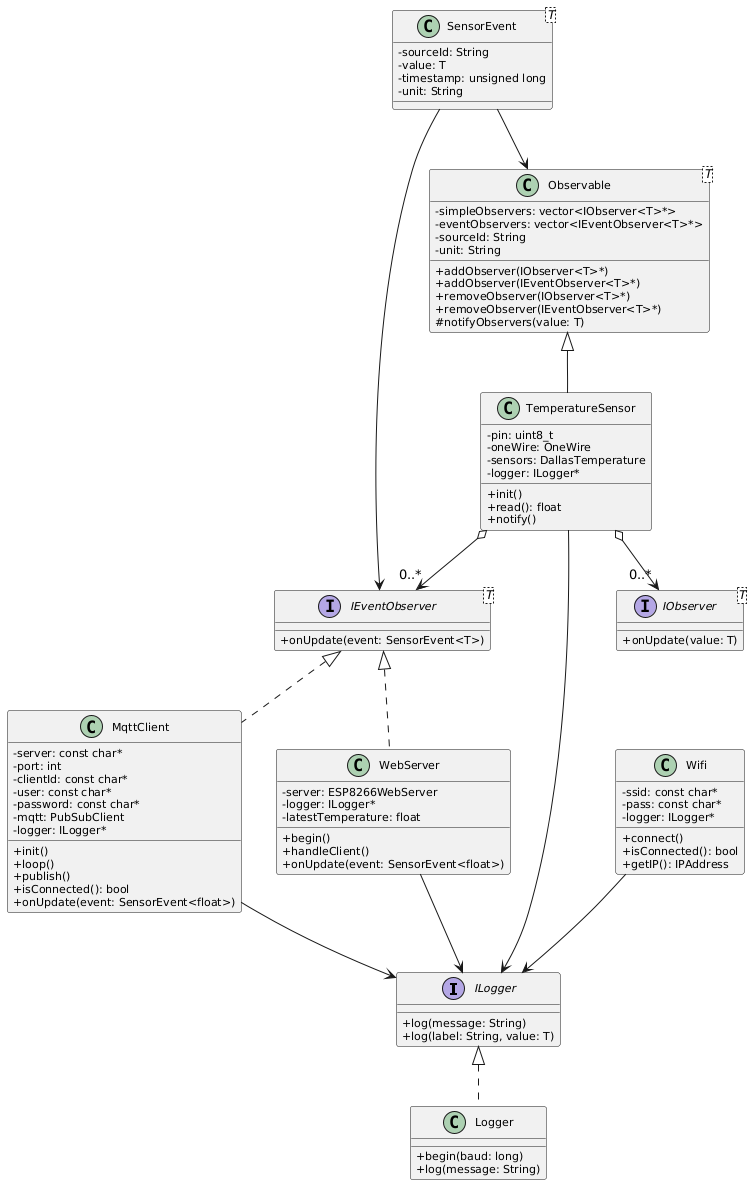

The diagram above was rendered by PlantUML. Its source (embedded in the PNG):
@startuml
' Ustawienia
skinparam classAttributeIconSize 0
skinparam classFontSize 12
skinparam classAttributeFontSize 11
skinparam classMethodFontSize 11

' INTERFEJSY
interface ILogger {
    +log(message: String)
    +log(label: String, value: T)
}

interface IObserver<T> {
    +onUpdate(value: T)
}

interface IEventObserver<T> {
    +onUpdate(event: SensorEvent<T>)
}

' STRUKTURY
class SensorEvent<T> {
    - sourceId: String
    - value: T
    - timestamp: unsigned long
    - unit: String
}

' KLASA SZABLONOWA
class Observable<T> {
    - simpleObservers: vector<IObserver<T>*>
    - eventObservers: vector<IEventObserver<T>*>
    - sourceId: String
    - unit: String
    +addObserver(IObserver<T>*)
    +addObserver(IEventObserver<T>*)
    +removeObserver(IObserver<T>*)
    +removeObserver(IEventObserver<T>*)
    #notifyObservers(value: T)
}

' KONKRETNE KLASY
class TemperatureSensor {
    - pin: uint8_t
    - oneWire: OneWire
    - sensors: DallasTemperature
    - logger: ILogger*
    +init()
    +read(): float
    +notify()
}

class MqttClient {
    - server: const char*
    - port: int
    - clientId: const char*
    - user: const char*
    - password: const char*
    - mqtt: PubSubClient
    - logger: ILogger*
    +init()
    +loop()
    +publish()
    +isConnected(): bool
    +onUpdate(event: SensorEvent<float>)
}

class WebServer {
    - server: ESP8266WebServer
    - logger: ILogger*
    - latestTemperature: float
    +begin()
    +handleClient()
    +onUpdate(event: SensorEvent<float>)
}

class Wifi {
    - ssid: const char*
    - pass: const char*
    - logger: ILogger*
    +connect()
    +isConnected(): bool
    +getIP(): IPAddress
}

class Logger {
    +begin(baud: long)
    +log(message: String)
}

' RELACJE
Observable <|-- TemperatureSensor
ILogger <|.. Logger

IEventObserver <|.. MqttClient
IEventObserver <|.. WebServer

TemperatureSensor --> ILogger
MqttClient --> ILogger
WebServer --> ILogger
Wifi --> ILogger

TemperatureSensor o--> "0..*" IEventObserver
TemperatureSensor o--> "0..*" IObserver

SensorEvent --> Observable
SensorEvent --> IEventObserver
@enduml